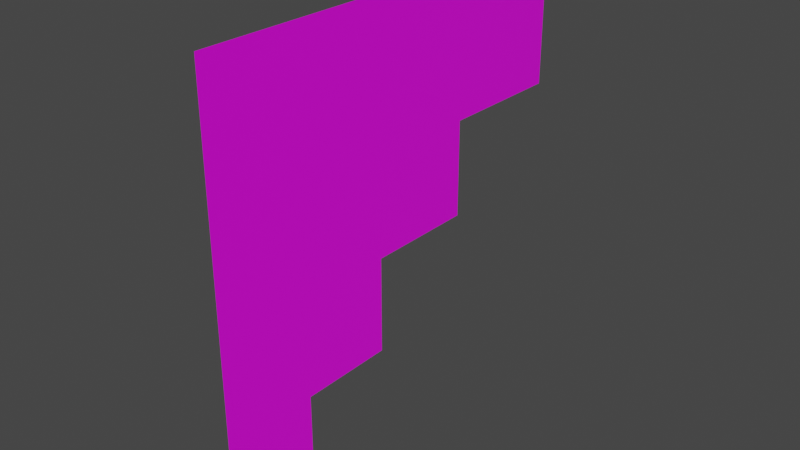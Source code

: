 # Source: stairside.blend  (saved by Blender 2.90.8; exported with 4.5.12 LTS)
import bpy
from mathutils import Matrix  # noqa: F401  (used for matrix-valued properties, if any)

bpy.ops.wm.read_factory_settings(use_empty=True)
scene = bpy.context.scene
scene.name = 'Scene'

# ---- collections
col_collection = bpy.data.collections.new('Collection'); scene.collection.children.link(col_collection)

# ---- images (referenced by path relative to the original .blend; pixels are not part of the script)
import os
ASSET_DIR = os.environ.get("B2B_ASSET_DIR", "")  # directory of the original .blend (textures are referenced by path, not embedded)
HERE = os.path.dirname(os.path.abspath(__file__))  # packed textures are extracted next to this script under _unpacked/

def load_image(name, relpath, width, height, colorspace="sRGB"):
    """Load a texture the original file referenced (path relative to the .blend, or extracted next to this script)."""
    p = next((c for c in (os.path.join(HERE, relpath), os.path.join(ASSET_DIR, relpath)) if relpath and os.path.exists(c)), "")
    if p:
        img = bpy.data.images.load(p, check_existing=True)
        img.name = name
    else:  # same state as the original file: an image datablock whose file is absent (Cycles renders it pink)
        img = bpy.data.images.new(name, width, height)
        img.source = "FILE"
        img.filepath = "//" + (relpath or name)
    img.colorspace_settings.name = colorspace
    return img
img_4baseblocks_png = load_image('4BaseBlocks.png', '4BaseBlocks.png', 1024, 1024, 'sRGB')

# ---- materials (node trees are filled in below, after node groups)
mat_material_001 = bpy.data.materials.new('Material.001')
mat_material_001.use_transparent_shadow = False

# ---- material node trees
mat_material_001.use_nodes = True; mat_material_001.node_tree.nodes.clear()
_N = mat_material_001.node_tree.nodes; _L = mat_material_001.node_tree.links
n0 = _N.new('ShaderNodeBsdfPrincipled'); n0.name = 'Principled BSDF'; n0.location = (10, 300)
n0.distribution = 'GGX'
n0.subsurface_method = 'BURLEY'
n0.inputs[3].default_value = 1.45
n0.inputs[27].default_value = (0.0, 0.0, 0.0, 1.0)
n0.inputs[28].default_value = 1.0
n1 = _N.new('ShaderNodeOutputMaterial'); n1.name = 'Material Output'; n1.location = (300, 300)
n2 = _N.new('ShaderNodeTexImage'); n2.name = 'Image Texture'; n2.location = (-360, 154)
n2.image = img_4baseblocks_png
n3 = _N.new('ShaderNodeUVMap'); n3.name = 'UV Map'; n3.location = (-637, 35)
_L.new(n0.outputs[0], n1.inputs[0])
_L.new(n2.outputs[0], n0.inputs[0])
_L.new(n2.outputs[1], n0.inputs[4])
_L.new(n3.outputs[0], n2.inputs[0])
n1.is_active_output = True

# ---- world
world_world = bpy.data.worlds.new('World'); scene.world = world_world
world_world.use_nodes = True; world_world.node_tree.nodes.clear()
_N = world_world.node_tree.nodes; _L = world_world.node_tree.links
n0 = _N.new('ShaderNodeOutputWorld'); n0.name = 'World Output'; n0.location = (300, 300)
n1 = _N.new('ShaderNodeBackground'); n1.name = 'Background'; n1.location = (10, 300)
n1.inputs[0].default_value = (0.05088, 0.05088, 0.05088, 1.0)
_L.new(n1.outputs[0], n0.inputs[0])
n0.is_active_output = True
world_world.color = (0.05088, 0.05088, 0.05088)
world_world.use_sun_shadow = False
world_world.sun_shadow_jitter_overblur = 0.0

# ---- meshes
me_cube_001 = bpy.data.meshes.new('Cube.001')
me_cube_001.from_pydata([(-1.0, -1.0, -1.0), (-1.0, -1.0, 1.0), (-1.0, -0.5607, -1.0), (-1.0, -0.5607, -0.5555), (-1.0, 1.0, 1.0), (-1.0, -0.1209, -0.5555), (-1.0, 1.0, 0.3404), (-1.0, -0.1209, -0.1076), (-1.0, -0.1209, -0.1076), (-1.0, 0.3961, 0.3404), (-1.0, 0.3961, -0.1076)], [(7, 8)], [(6, 9, 10, 7, 5, 3, 2, 0, 1, 4)])
_uv = me_cube_001.uv_layers.new(name='UVMap')
_uv.uv.foreach_set('vector', [0.4934, 0.1564, 0.347, 0.1566, 0.3471, 0.2676, 0.2185, 0.2678, 0.2186, 0.3787, 0.1092, 0.3789, 0.1093, 0.4783, 0.003903, 0.4784, 0.003249, 0.0005135, 0.4931, -0.0001369])
me_cube_001.materials.append(mat_material_001)
me_cube_001.use_remesh_fix_poles = True
me_cube_001.use_remesh_preserve_attributes = False
me_cube_001.use_mirror_vertex_groups = False
me_cube_001.update()

# ---- objects
ob_cube = bpy.data.objects.new('Cube', me_cube_001)

# ---- transforms, parenting, visibility, modifiers, constraints
ob_cube.location = (0.0, 0.0, 0.0)
ob_cube.scale = (0.5, 0.5, 0.5)
ob_cube.lineart.crease_threshold = 0.0

# ---- collection membership
col_collection.objects.link(ob_cube)

# ---- scene / render settings (as saved in the file)
scene.frame_start = 1; scene.frame_end = 250; scene.frame_set(110)
scene.render.engine = 'BLENDER_EEVEE_NEXT'
scene.cycles.use_denoising = False
scene.cycles.samples = 128
scene.cycles.sampling_pattern = 'TABULATED_SOBOL'
scene.cycles.use_adaptive_sampling = False
scene.cycles.use_light_tree = False
scene.view_settings.view_transform = 'Filmic'
bpy.context.view_layer.update()

# ---- added for rendering (the .blend has no active camera and no usable light): camera, sun
cam_auto = bpy.data.cameras.new('AutoCamera')
cam_auto.lens = 50.0
cam_auto.sensor_width = 36.0
cam_auto.clip_end = 1000.0
ob_auto_camera = bpy.data.objects.new('AutoCamera', cam_auto)
scene.collection.objects.link(ob_auto_camera)
ob_auto_camera.location = (0.808465, -1.57016, 1.04677)
ob_auto_camera.rotation_euler = (1.09748, -7.21219e-08, 0.694738)
scene.camera = ob_auto_camera
light_auto_sun = bpy.data.lights.new('AutoSun', 'SUN')
light_auto_sun.energy = 3.0
light_auto_sun.angle = 0.0523599
ob_auto_sun = bpy.data.objects.new('AutoSun', light_auto_sun)
scene.collection.objects.link(ob_auto_sun)
ob_auto_sun.rotation_euler = (0.872665, 0.174533, 0.523599)
bpy.context.view_layer.update()
